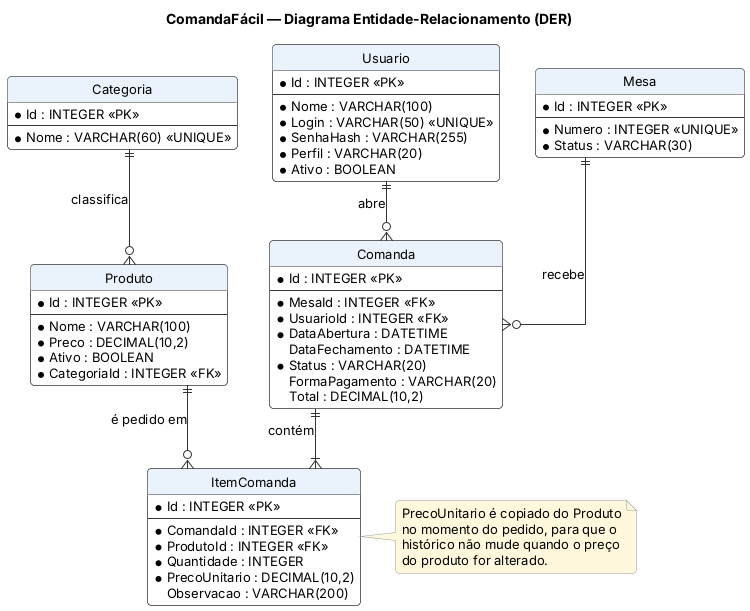

The diagram above was rendered by PlantUML. Its source (embedded in the PNG):
@startuml der
!include 00-estilo.iuml
hide circle
skinparam linetype ortho
title ComandaFácil — Diagrama Entidade-Relacionamento (DER)

entity "Usuario" as usuario {
  * Id : INTEGER <<PK>>
  --
  * Nome : VARCHAR(100)
  * Login : VARCHAR(50) <<UNIQUE>>
  * SenhaHash : VARCHAR(255)
  * Perfil : VARCHAR(20)
  * Ativo : BOOLEAN
}

entity "Mesa" as mesa {
  * Id : INTEGER <<PK>>
  --
  * Numero : INTEGER <<UNIQUE>>
  * Status : VARCHAR(30)
}

entity "Categoria" as categoria {
  * Id : INTEGER <<PK>>
  --
  * Nome : VARCHAR(60) <<UNIQUE>>
}

entity "Produto" as produto {
  * Id : INTEGER <<PK>>
  --
  * Nome : VARCHAR(100)
  * Preco : DECIMAL(10,2)
  * Ativo : BOOLEAN
  * CategoriaId : INTEGER <<FK>>
}

entity "Comanda" as comanda {
  * Id : INTEGER <<PK>>
  --
  * MesaId : INTEGER <<FK>>
  * UsuarioId : INTEGER <<FK>>
  * DataAbertura : DATETIME
  DataFechamento : DATETIME
  * Status : VARCHAR(20)
  FormaPagamento : VARCHAR(20)
  Total : DECIMAL(10,2)
}

entity "ItemComanda" as item {
  * Id : INTEGER <<PK>>
  --
  * ComandaId : INTEGER <<FK>>
  * ProdutoId : INTEGER <<FK>>
  * Quantidade : INTEGER
  * PrecoUnitario : DECIMAL(10,2)
  Observacao : VARCHAR(200)
}

categoria ||--o{ produto : classifica
mesa ||--o{ comanda : recebe
usuario ||--o{ comanda : abre
comanda ||--|{ item : contém
produto ||--o{ item : é pedido em

note right of item
  PrecoUnitario é copiado do Produto
  no momento do pedido, para que o
  histórico não mude quando o preço
  do produto for alterado.
end note
@enduml